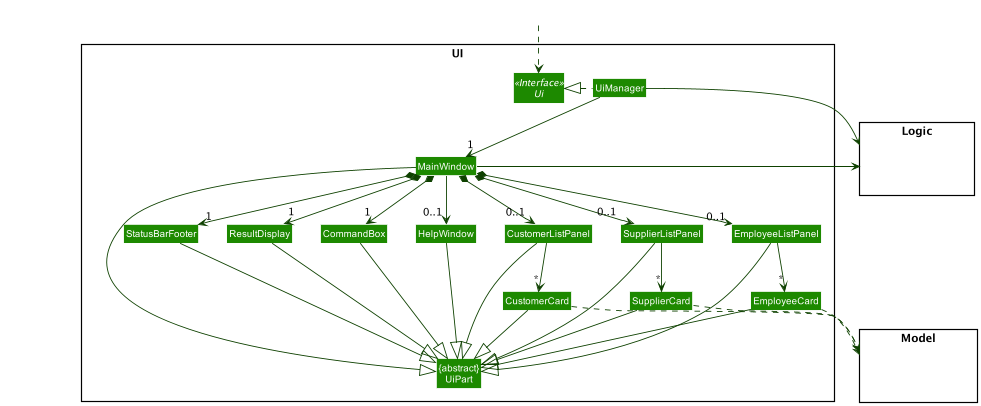

The diagram above was rendered by PlantUML. Its source (embedded in the PNG):
@startuml
!include style.puml
skinparam arrowThickness 1.1
skinparam arrowColor UI_COLOR_T4
skinparam classBackgroundColor UI_COLOR

package UI <<Rectangle>>{
Interface Ui <<Interface>>
Class "{abstract}\nUiPart" as UiPart
Class UiManager
Class MainWindow
Class HelpWindow
Class ResultDisplay
Class SupplierListPanel
Class EmployeeListPanel
Class CustomerListPanel
Class EmployeeCard
Class SupplierCard
Class CustomerCard
Class StatusBarFooter
Class CommandBox
}

package Model <<Rectangle>> {
Class HiddenModel #FFFFFF
}

package Logic <<Rectangle>> {
Class HiddenLogic #FFFFFF
}

Class HiddenOutside #FFFFFF
HiddenOutside ..> Ui

UiManager .left.|> Ui
UiManager -down-> "1" MainWindow
MainWindow *-down->  "1" CommandBox
MainWindow *-down-> "1" ResultDisplay
MainWindow *-down-> "0..1" CustomerListPanel
MainWindow *-down-> "0..1" EmployeeListPanel
MainWindow *-down-> "0..1" SupplierListPanel
MainWindow *-down-> "1" StatusBarFooter
MainWindow --> "0..1" HelpWindow

EmployeeListPanel -down-> "*" EmployeeCard
SupplierListPanel -down-> "*" SupplierCard
CustomerListPanel -down-> "*" CustomerCard


MainWindow -left-|> UiPart

ResultDisplay --|> UiPart
CommandBox --|> UiPart
EmployeeListPanel --|> UiPart
SupplierListPanel --|> UiPart
CustomerListPanel --|> UiPart
EmployeeCard --|> UiPart
SupplierCard --|> UiPart
CustomerCard --|> UiPart
StatusBarFooter --|> UiPart
HelpWindow --|> UiPart

EmployeeCard .down.> Model
SupplierCard .down.> Model
CustomerCard .down.> Model
UiManager -right-> Logic
MainWindow -left-> Logic

EmployeeListPanel -[hidden]left- HelpWindow
SupplierListPanel -[hidden]left- HelpWindow
CustomerListPanel -[hidden]left- HelpWindow
HelpWindow -[hidden]left- CommandBox
CommandBox -[hidden]left- ResultDisplay
ResultDisplay -[hidden]left- StatusBarFooter

MainWindow -[hidden]down-|> UiPart
@enduml